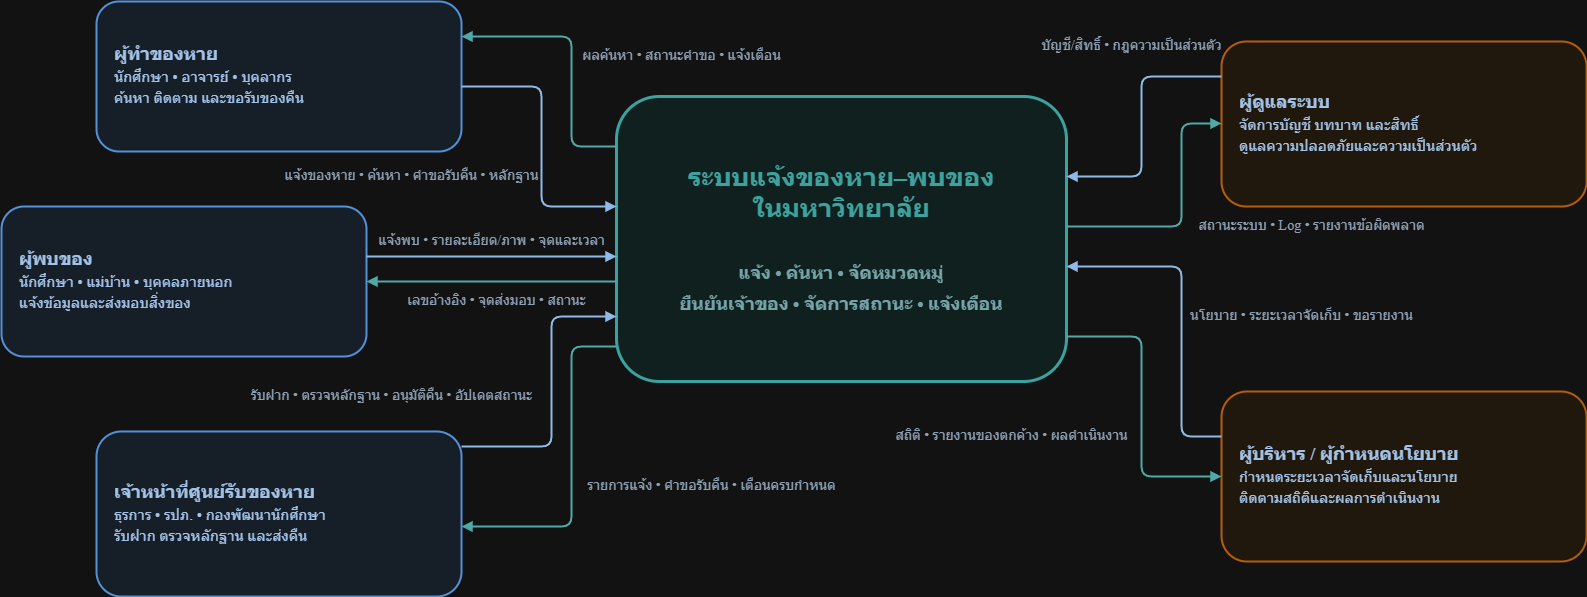

The diagram above was exported from draw.io. Its source (the exported page's mxGraphModel, read from the mxfile embedded in the PNG):
<mxGraphModel dx="2535" dy="2078" grid="1" gridSize="10" guides="1" tooltips="1" connect="1" arrows="1" fold="1" page="1" pageScale="1" pageWidth="827" pageHeight="1169" math="0" shadow="0">
  <root>
    <mxCell id="0" />
    <mxCell id="1" parent="0" />
    <mxCell id="Ds90QJVLTH2GDx9SWcss-24" parent="1" style="rounded=1;whiteSpace=wrap;html=1;fillColor=#E4F7F4;strokeColor=#138C88;strokeWidth=3;fontColor=#168A87;fontSize=26;fontStyle=1;align=center;verticalAlign=middle;fontFamily=Noto Sans Thai;" value="&lt;b&gt;ระบบแจ้งของหาย–พบของ&lt;br&gt;ในมหาวิทยาลัย&lt;/b&gt;&lt;br&gt;&lt;br&gt;&lt;font style='font-size:18px;color:#356B70'&gt;แจ้ง • ค้นหา • จัดหมวดหมู่&lt;br&gt;ยืนยันเจ้าของ • จัดการสถานะ • แจ้งเตือน&lt;/font&gt;" vertex="1">
      <mxGeometry height="285" width="450" x="575" y="260" as="geometry" />
    </mxCell>
    <mxCell id="Ds90QJVLTH2GDx9SWcss-25" parent="1" style="rounded=1;whiteSpace=wrap;html=1;fillColor=#EAF3FF;strokeColor=#367ED0;strokeWidth=2;fontColor=#173B67;fontSize=18;align=left;verticalAlign=middle;spacingLeft=16;spacingRight=12;fontFamily=Noto Sans Thai;" value="&lt;b&gt;ผู้ทำของหาย&lt;/b&gt;&lt;br&gt;&lt;font style='font-size:15px'&gt;นักศึกษา • อาจารย์ • บุคลากร&lt;br&gt;ค้นหา ติดตาม และขอรับของคืน&lt;/font&gt;" vertex="1">
      <mxGeometry height="150" width="365" x="55" y="165" as="geometry" />
    </mxCell>
    <mxCell id="Ds90QJVLTH2GDx9SWcss-26" parent="1" style="rounded=1;whiteSpace=wrap;html=1;fillColor=#EAF3FF;strokeColor=#367ED0;strokeWidth=2;fontColor=#173B67;fontSize=18;align=left;verticalAlign=middle;spacingLeft=16;spacingRight=12;fontFamily=Noto Sans Thai;" value="&lt;b&gt;ผู้พบของ&lt;/b&gt;&lt;br&gt;&lt;font style='font-size:15px'&gt;นักศึกษา • แม่บ้าน • บุคคลภายนอก&lt;br&gt;แจ้งข้อมูลและส่งมอบสิ่งของ&lt;/font&gt;" vertex="1">
      <mxGeometry height="150" width="365" x="-40" y="370" as="geometry" />
    </mxCell>
    <mxCell id="Ds90QJVLTH2GDx9SWcss-27" parent="1" style="rounded=1;whiteSpace=wrap;html=1;fillColor=#EAF3FF;strokeColor=#367ED0;strokeWidth=2;fontColor=#173B67;fontSize=18;align=left;verticalAlign=middle;spacingLeft=16;spacingRight=12;fontFamily=Noto Sans Thai;" value="&lt;b&gt;เจ้าหน้าที่ศูนย์รับของหาย&lt;/b&gt;&lt;br&gt;&lt;font style='font-size:15px'&gt;ธุรการ • รปภ. • กองพัฒนานักศึกษา&lt;br&gt;รับฝาก ตรวจหลักฐาน และส่งคืน&lt;/font&gt;" vertex="1">
      <mxGeometry height="165" width="365" x="55" y="595" as="geometry" />
    </mxCell>
    <mxCell id="Ds90QJVLTH2GDx9SWcss-28" parent="1" style="rounded=1;whiteSpace=wrap;html=1;fillColor=#FFF5E9;strokeColor=#F08A2B;strokeWidth=2;fontColor=#173B67;fontSize=18;align=left;verticalAlign=middle;spacingLeft=16;spacingRight=12;fontFamily=Noto Sans Thai;" value="&lt;b&gt;ผู้ดูแลระบบ&lt;/b&gt;&lt;br&gt;&lt;font style='font-size:15px'&gt;จัดการบัญชี บทบาท และสิทธิ์&lt;br&gt;ดูแลความปลอดภัยและความเป็นส่วนตัว&lt;/font&gt;" vertex="1">
      <mxGeometry height="165" width="365" x="1180" y="205" as="geometry" />
    </mxCell>
    <mxCell id="Ds90QJVLTH2GDx9SWcss-29" parent="1" style="rounded=1;whiteSpace=wrap;html=1;fillColor=#FFF5E9;strokeColor=#F08A2B;strokeWidth=2;fontColor=#173B67;fontSize=18;align=left;verticalAlign=middle;spacingLeft=16;spacingRight=12;fontFamily=Noto Sans Thai;" value="&lt;b&gt;ผู้บริหาร / ผู้กำหนดนโยบาย&lt;/b&gt;&lt;br&gt;&lt;font style='font-size:15px'&gt;กำหนดระยะเวลาจัดเก็บและนโยบาย&lt;br&gt;ติดตามสถิติและผลการดำเนินงาน&lt;/font&gt;" vertex="1">
      <mxGeometry height="170" width="365" x="1180" y="555" as="geometry" />
    </mxCell>
    <mxCell id="Ds90QJVLTH2GDx9SWcss-30" edge="1" parent="1" source="Ds90QJVLTH2GDx9SWcss-25" style="edgeStyle=orthogonalEdgeStyle;rounded=1;orthogonalLoop=1;jettySize=auto;html=1;endArrow=block;endFill=1;strokeColor=#174A7E;strokeWidth=2;fontColor=#4A6077;fontSize=14;labelBackgroundColor=#FFFFFF;fontFamily=Noto Sans Thai;" target="Ds90QJVLTH2GDx9SWcss-24" value="แจ้งของหาย • ค้นหา • คำขอรับคืน • หลักฐาน">
      <mxGeometry relative="1" x="-1" y="-103" as="geometry">
        <mxPoint x="-50" y="-13" as="offset" />
        <Array as="points">
          <mxPoint x="500" y="250" />
          <mxPoint x="500" y="370" />
        </Array>
      </mxGeometry>
    </mxCell>
    <mxCell id="Ds90QJVLTH2GDx9SWcss-31" edge="1" parent="1" source="Ds90QJVLTH2GDx9SWcss-24" style="edgeStyle=orthogonalEdgeStyle;rounded=1;orthogonalLoop=1;jettySize=auto;html=1;endArrow=block;endFill=1;strokeColor=#147D7A;strokeWidth=2;fontColor=#4A6077;fontSize=14;labelBackgroundColor=#FFFFFF;fontFamily=Noto Sans Thai;" target="Ds90QJVLTH2GDx9SWcss-25" value="ผลค้นหา • สถานะคำขอ • แจ้งเตือน">
      <mxGeometry relative="1" x="0.0189" y="-110" as="geometry">
        <mxPoint as="offset" />
        <Array as="points">
          <mxPoint x="530" y="310" />
          <mxPoint x="530" y="200" />
        </Array>
      </mxGeometry>
    </mxCell>
    <mxCell id="Ds90QJVLTH2GDx9SWcss-32" edge="1" parent="1" source="Ds90QJVLTH2GDx9SWcss-26" style="edgeStyle=orthogonalEdgeStyle;rounded=1;orthogonalLoop=1;jettySize=auto;html=1;endArrow=block;endFill=1;strokeColor=#174A7E;strokeWidth=2;fontColor=#4A6077;fontSize=14;labelBackgroundColor=#FFFFFF;fontFamily=Noto Sans Thai;" target="Ds90QJVLTH2GDx9SWcss-24" value="แจ้งพบ • รายละเอียด/ภาพ • จุดและเวลา">
      <mxGeometry relative="1" x="-0.01" y="15" as="geometry">
        <mxPoint as="offset" />
        <Array as="points">
          <mxPoint x="450" y="420" />
          <mxPoint x="450" y="420" />
        </Array>
      </mxGeometry>
    </mxCell>
    <mxCell id="Ds90QJVLTH2GDx9SWcss-33" edge="1" parent="1" source="Ds90QJVLTH2GDx9SWcss-24" style="edgeStyle=orthogonalEdgeStyle;rounded=1;orthogonalLoop=1;jettySize=auto;html=1;endArrow=block;endFill=1;strokeColor=#147D7A;strokeWidth=2;fontColor=#4A6077;fontSize=14;labelBackgroundColor=#FFFFFF;fontFamily=Noto Sans Thai;" target="Ds90QJVLTH2GDx9SWcss-26" value="เลขอ้างอิง • จุดส่งมอบ • สถานะ">
      <mxGeometry relative="1" x="-0.0323" y="20" as="geometry">
        <mxPoint as="offset" />
        <Array as="points">
          <mxPoint x="500" y="445" />
          <mxPoint x="500" y="445" />
        </Array>
      </mxGeometry>
    </mxCell>
    <mxCell id="Ds90QJVLTH2GDx9SWcss-34" edge="1" parent="1" source="Ds90QJVLTH2GDx9SWcss-27" style="edgeStyle=orthogonalEdgeStyle;rounded=1;orthogonalLoop=1;jettySize=auto;html=1;endArrow=block;endFill=1;strokeColor=#174A7E;strokeWidth=2;fontColor=#4A6077;fontSize=14;labelBackgroundColor=#FFFFFF;fontFamily=Noto Sans Thai;" target="Ds90QJVLTH2GDx9SWcss-24" value="รับฝาก • ตรวจหลักฐาน • อนุมัติคืน • อัปเดตสถานะ">
      <mxGeometry relative="1" x="-1" y="86" as="geometry">
        <mxPoint x="-70" y="36" as="offset" />
        <Array as="points">
          <mxPoint x="510" y="610" />
          <mxPoint x="510" y="480" />
        </Array>
      </mxGeometry>
    </mxCell>
    <mxCell id="Ds90QJVLTH2GDx9SWcss-35" edge="1" parent="1" source="Ds90QJVLTH2GDx9SWcss-24" style="edgeStyle=orthogonalEdgeStyle;rounded=1;orthogonalLoop=1;jettySize=auto;html=1;endArrow=block;endFill=1;strokeColor=#147D7A;strokeWidth=2;fontColor=#4A6077;fontSize=14;labelBackgroundColor=#FFFFFF;fontFamily=Noto Sans Thai;" target="Ds90QJVLTH2GDx9SWcss-27" value="รายการแจ้ง • คำขอรับคืน • เตือนครบกำหนด">
      <mxGeometry relative="1" x="0.1041" y="140" as="geometry">
        <mxPoint as="offset" />
        <Array as="points">
          <mxPoint x="530" y="510" />
          <mxPoint x="530" y="690" />
        </Array>
      </mxGeometry>
    </mxCell>
    <mxCell id="Ds90QJVLTH2GDx9SWcss-36" edge="1" parent="1" source="Ds90QJVLTH2GDx9SWcss-28" style="edgeStyle=orthogonalEdgeStyle;rounded=1;orthogonalLoop=1;jettySize=auto;html=1;endArrow=block;endFill=1;strokeColor=#174A7E;strokeWidth=2;fontColor=#4A6077;fontSize=14;labelBackgroundColor=#FFFFFF;fontFamily=Noto Sans Thai;" target="Ds90QJVLTH2GDx9SWcss-24" value="บัญชี/สิทธิ์ • กฎความเป็นส่วนตัว">
      <mxGeometry relative="1" x="-0.3728" y="-32" as="geometry">
        <mxPoint x="22" y="-30" as="offset" />
        <Array as="points">
          <mxPoint x="1100" y="240" />
          <mxPoint x="1100" y="340" />
        </Array>
      </mxGeometry>
    </mxCell>
    <mxCell id="Ds90QJVLTH2GDx9SWcss-37" edge="1" parent="1" source="Ds90QJVLTH2GDx9SWcss-24" style="edgeStyle=orthogonalEdgeStyle;rounded=1;orthogonalLoop=1;jettySize=auto;html=1;endArrow=block;endFill=1;strokeColor=#147D7A;strokeWidth=2;fontColor=#4A6077;fontSize=14;labelBackgroundColor=#FFFFFF;fontFamily=Noto Sans Thai;" target="Ds90QJVLTH2GDx9SWcss-28" value="สถานะระบบ • Log • รายงานข้อผิดพลาด">
      <mxGeometry relative="1" x="-0.1081" y="-130" as="geometry">
        <mxPoint as="offset" />
        <Array as="points">
          <mxPoint x="1140" y="390" />
          <mxPoint x="1140" y="287" />
        </Array>
      </mxGeometry>
    </mxCell>
    <mxCell id="Ds90QJVLTH2GDx9SWcss-38" edge="1" parent="1" source="Ds90QJVLTH2GDx9SWcss-29" style="edgeStyle=orthogonalEdgeStyle;rounded=1;orthogonalLoop=1;jettySize=auto;html=1;endArrow=block;endFill=1;strokeColor=#174A7E;strokeWidth=2;fontColor=#4A6077;fontSize=14;labelBackgroundColor=#FFFFFF;fontFamily=Noto Sans Thai;" target="Ds90QJVLTH2GDx9SWcss-24" value="นโยบาย • ระยะเวลาจัดเก็บ • ขอรายงาน">
      <mxGeometry relative="1" x="-0.0156" y="-120" as="geometry">
        <mxPoint as="offset" />
        <Array as="points">
          <mxPoint x="1140" y="600" />
          <mxPoint x="1140" y="430" />
        </Array>
      </mxGeometry>
    </mxCell>
    <mxCell id="Ds90QJVLTH2GDx9SWcss-39" edge="1" parent="1" source="Ds90QJVLTH2GDx9SWcss-24" style="edgeStyle=orthogonalEdgeStyle;rounded=1;orthogonalLoop=1;jettySize=auto;html=1;endArrow=block;endFill=1;strokeColor=#147D7A;strokeWidth=2;fontColor=#4A6077;fontSize=14;labelBackgroundColor=#FFFFFF;fontFamily=Noto Sans Thai;" target="Ds90QJVLTH2GDx9SWcss-29" value="สถิติ • รายงานของตกค้าง • ผลดำเนินงาน">
      <mxGeometry relative="1" x="-1" y="-114" as="geometry">
        <mxPoint x="-55" y="-14" as="offset" />
        <Array as="points">
          <mxPoint x="1100" y="500" />
        </Array>
      </mxGeometry>
    </mxCell>
  </root>
</mxGraphModel>